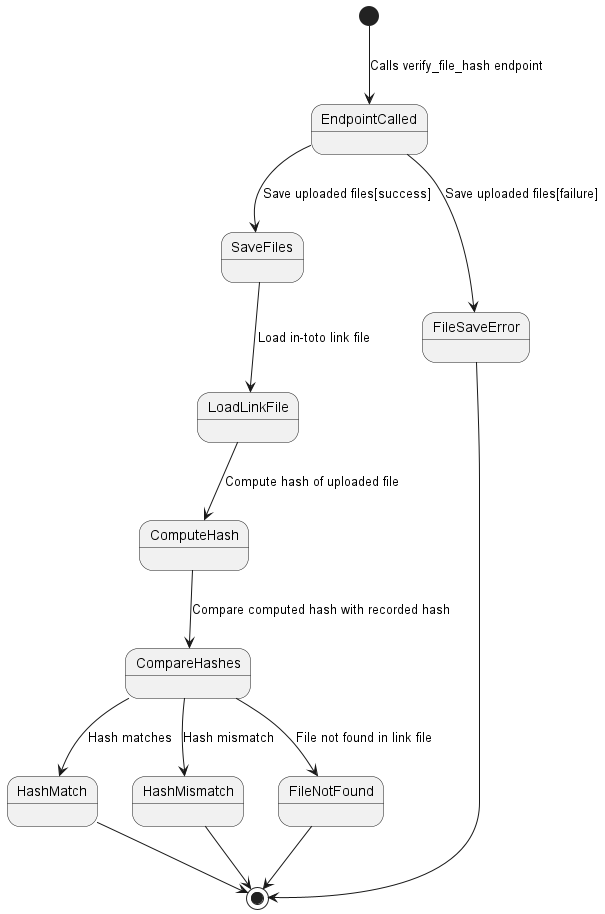

The diagram above was rendered by PlantUML. Its source (embedded in the PNG):
@startuml state_verify_file_hash

[*] --> EndpointCalled : Calls verify_file_hash endpoint
EndpointCalled --> SaveFiles : Save uploaded files[success]
EndpointCalled --> FileSaveError : Save uploaded files[failure]

SaveFiles --> LoadLinkFile : Load in-toto link file
LoadLinkFile --> ComputeHash : Compute hash of uploaded file
ComputeHash --> CompareHashes : Compare computed hash with recorded hash

CompareHashes --> HashMatch : Hash matches
CompareHashes --> HashMismatch : Hash mismatch
CompareHashes --> FileNotFound : File not found in link file

FileSaveError --> [*]
HashMatch --> [*]
HashMismatch --> [*]
FileNotFound --> [*]

@enduml